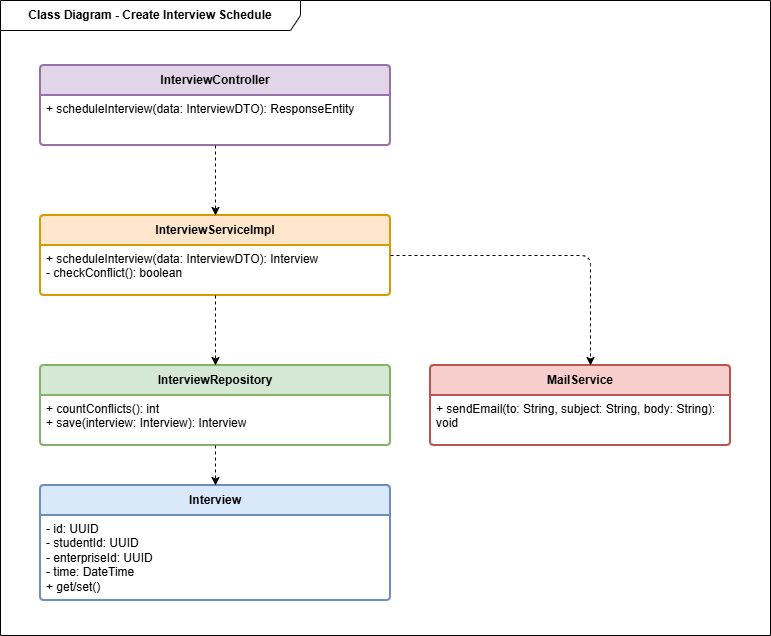

The diagram above was exported from draw.io. Its source (the exported page's mxGraphModel, read from the mxfile embedded in the PNG):
<mxGraphModel dx="1425" dy="767" grid="1" gridSize="10" guides="1" tooltips="1" connect="1" arrows="1" fold="1" page="1" pageScale="1" pageWidth="1200" pageHeight="800" math="0" shadow="0">
  <root>
    <mxCell id="0" />
    <mxCell id="1" parent="0" />
    <mxCell id="frame" parent="1" style="shape=umlFrame;whiteSpace=wrap;html=1;pointerEvents=0;width=300;height=30;fontStyle=1;" value="Class Diagram - Create Interview Schedule" vertex="1">
      <mxGeometry height="635" width="770" x="110" y="35" as="geometry" />
    </mxCell>
    <mxCell id="c1" parent="1" style="swimlane;childLayout=stackLayout;horizontal=1;startSize=30;horizontalStack=0;rounded=1;fontStyle=1;strokeWidth=2;align=center;arcSize=4;whiteSpace=wrap;html=1;fillColor=#e1d5e7;strokeColor=#9673a6;" value="InterviewController" vertex="1">
      <mxGeometry height="80" width="350" x="150" y="100" as="geometry" />
    </mxCell>
    <mxCell id="c1_attr" parent="c1" style="align=left;strokeColor=none;fillColor=none;spacingLeft=4;spacingRight=4;verticalAlign=top;resizable=0;rotatable=0;part=1;html=1;whiteSpace=wrap;overflow=hidden;" value="+ scheduleInterview(data: InterviewDTO): ResponseEntity" vertex="1">
      <mxGeometry height="50" width="350" y="30" as="geometry" />
    </mxCell>
    <mxCell id="s1" parent="1" style="swimlane;childLayout=stackLayout;horizontal=1;startSize=30;horizontalStack=0;rounded=1;fontStyle=1;strokeWidth=2;align=center;arcSize=4;whiteSpace=wrap;html=1;fillColor=#ffe6cc;strokeColor=#d79b00;" value="InterviewServiceImpl" vertex="1">
      <mxGeometry height="80" width="350" x="150" y="250" as="geometry" />
    </mxCell>
    <mxCell id="s1_attr" parent="s1" style="align=left;strokeColor=none;fillColor=none;spacingLeft=4;spacingRight=4;verticalAlign=top;resizable=0;rotatable=0;part=1;html=1;whiteSpace=wrap;overflow=hidden;" value="+ scheduleInterview(data: InterviewDTO): Interview&lt;br&gt;- checkConflict(): boolean" vertex="1">
      <mxGeometry height="50" width="350" y="30" as="geometry" />
    </mxCell>
    <mxCell id="r1" parent="1" style="swimlane;childLayout=stackLayout;horizontal=1;startSize=30;horizontalStack=0;rounded=1;fontStyle=1;strokeWidth=2;align=center;arcSize=4;whiteSpace=wrap;html=1;fillColor=#d5e8d4;strokeColor=#82b366;" value="InterviewRepository" vertex="1">
      <mxGeometry height="80" width="350" x="150" y="400" as="geometry" />
    </mxCell>
    <mxCell id="r1_attr" parent="r1" style="align=left;strokeColor=none;fillColor=none;spacingLeft=4;spacingRight=4;verticalAlign=top;resizable=0;rotatable=0;part=1;html=1;whiteSpace=wrap;overflow=hidden;" value="+ countConflicts(): int&lt;br&gt;+ save(interview: Interview): Interview" vertex="1">
      <mxGeometry height="50" width="350" y="30" as="geometry" />
    </mxCell>
    <mxCell id="m1" parent="1" style="swimlane;childLayout=stackLayout;horizontal=1;startSize=30;horizontalStack=0;rounded=1;fontStyle=1;strokeWidth=2;align=center;arcSize=4;whiteSpace=wrap;html=1;fillColor=#f8cecc;strokeColor=#b85450;" value="MailService" vertex="1">
      <mxGeometry height="80" width="300" x="540" y="400" as="geometry" />
    </mxCell>
    <mxCell id="m1_attr" parent="m1" style="align=left;strokeColor=none;fillColor=none;spacingLeft=4;spacingRight=4;verticalAlign=top;resizable=0;rotatable=0;part=1;html=1;whiteSpace=wrap;overflow=hidden;" value="+ sendEmail(to: String, subject: String, body: String): void" vertex="1">
      <mxGeometry height="50" width="300" y="30" as="geometry" />
    </mxCell>
    <mxCell id="e1" parent="1" style="swimlane;childLayout=stackLayout;horizontal=1;startSize=30;horizontalStack=0;rounded=1;fontStyle=1;strokeWidth=2;align=center;arcSize=4;whiteSpace=wrap;html=1;fillColor=#dae8fc;strokeColor=#6c8ebf;" value="Interview" vertex="1">
      <mxGeometry height="115" width="350" x="150" y="520" as="geometry" />
    </mxCell>
    <mxCell id="e1_attr" parent="e1" style="align=left;strokeColor=none;fillColor=none;spacingLeft=4;spacingRight=4;verticalAlign=top;resizable=0;rotatable=0;part=1;html=1;whiteSpace=wrap;overflow=hidden;" value="- id: UUID&lt;br&gt;- studentId: UUID&lt;br&gt;- enterpriseId: UUID&lt;br&gt;- time: DateTime&lt;br&gt;+ get/set()" vertex="1">
      <mxGeometry height="85" width="350" y="30" as="geometry" />
    </mxCell>
    <mxCell id="rel_0" edge="1" parent="1" source="c1" style="endArrow=classic;html=1;dashed=1;" target="s1">
      <mxGeometry relative="1" as="geometry" />
    </mxCell>
    <mxCell id="rel_1" edge="1" parent="1" source="s1" style="endArrow=classic;html=1;dashed=1;" target="r1">
      <mxGeometry relative="1" as="geometry" />
    </mxCell>
    <mxCell id="rel_2" edge="1" parent="1" source="s1" style="endArrow=classic;html=1;dashed=1;edgeStyle=orthogonalEdgeStyle;" target="m1">
      <mxGeometry relative="1" as="geometry">
        <Array as="points">
          <mxPoint x="700" y="290" />
        </Array>
      </mxGeometry>
    </mxCell>
    <mxCell id="rel_3" edge="1" parent="1" source="r1" style="endArrow=classic;html=1;dashed=1;" target="e1">
      <mxGeometry relative="1" as="geometry" />
    </mxCell>
  </root>
</mxGraphModel>